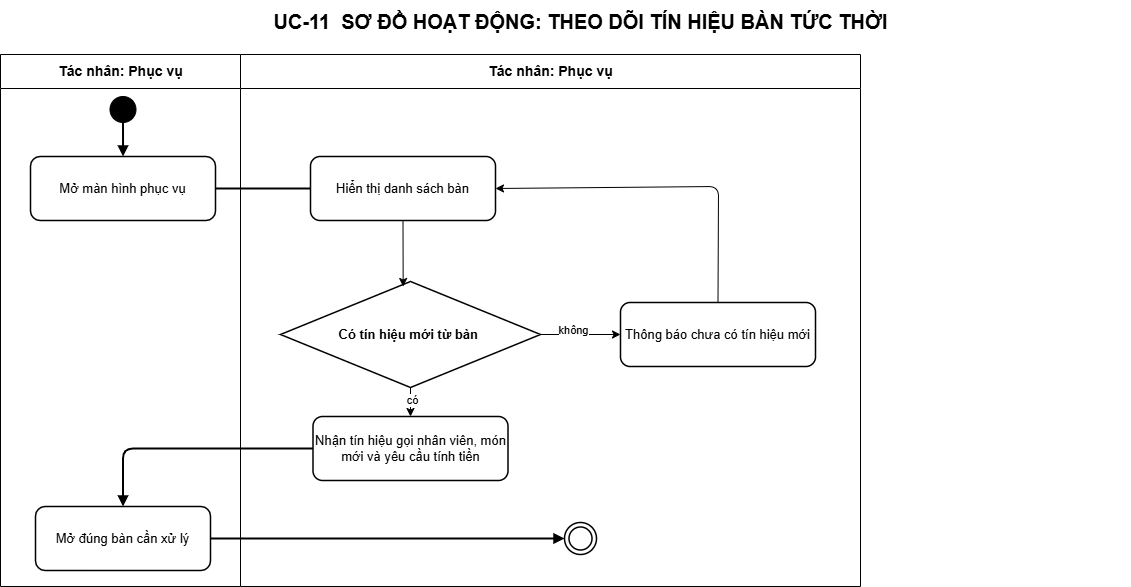

The diagram above was exported from draw.io. Its source (the exported page's mxGraphModel, read from the mxfile embedded in the PNG):
<mxGraphModel dx="1100" dy="331" grid="1" gridSize="10" guides="1" tooltips="1" connect="1" arrows="1" fold="1" page="1" pageScale="1" pageWidth="1200" pageHeight="988" math="0" shadow="0">
  <root>
    <mxCell id="0" />
    <mxCell id="1" parent="0" />
    <mxCell id="11" value="Tác nhân: Phục vụ" style="swimlane;html=1;horizontal=1;startSize=34;fillColor=#ffffff;swimlaneFillColor=#ffffff;strokeColor=#000000;fontColor=#000000;fontStyle=1;fontSize=14;" vertex="1" parent="1">
      <mxGeometry x="260" y="68" width="620" height="532" as="geometry" />
    </mxCell>
    <mxCell id="2" value="Có tín hiệu mới từ bàn&amp;nbsp;" style="rhombus;whiteSpace=wrap;html=1;fillColor=#ffffff;strokeColor=#000000;strokeWidth=1.5;fontColor=#000000;fontSize=13;fontStyle=1;" vertex="1" parent="11">
      <mxGeometry x="40" y="227" width="260" height="106" as="geometry" />
    </mxCell>
    <mxCell id="5" value="Thông báo chưa có tín hiệu mới" style="rounded=1;whiteSpace=wrap;html=1;fillColor=#ffffff;strokeColor=#000000;strokeWidth=1.5;fontColor=#000000;fontSize=13;" vertex="1" parent="11">
      <mxGeometry x="380" y="248" width="195" height="64" as="geometry" />
    </mxCell>
    <mxCell id="6" style="edgeStyle=none;html=1;exitX=1;exitY=0.5;exitDx=0;exitDy=0;entryX=0;entryY=0.5;entryDx=0;entryDy=0;" edge="1" parent="11" source="2" target="5">
      <mxGeometry relative="1" as="geometry" />
    </mxCell>
    <mxCell id="10" value="không" style="edgeLabel;html=1;align=center;verticalAlign=middle;resizable=0;points=[];" vertex="1" connectable="0" parent="6">
      <mxGeometry x="-0.1942" y="5" relative="1" as="geometry">
        <mxPoint as="offset" />
      </mxGeometry>
    </mxCell>
    <mxCell id="step-5" value="Nhận tín hiệu gọi nhân viên, món mới và yêu cầu tính tiền" style="rounded=1;whiteSpace=wrap;html=1;fillColor=#ffffff;strokeColor=#000000;strokeWidth=1.5;fontColor=#000000;fontSize=13;" parent="11" vertex="1">
      <mxGeometry x="72.5" y="362" width="195" height="64" as="geometry" />
    </mxCell>
    <mxCell id="8" style="edgeStyle=none;html=1;exitX=0.5;exitY=1;exitDx=0;exitDy=0;entryX=0.5;entryY=0;entryDx=0;entryDy=0;" edge="1" parent="11" source="2" target="step-5">
      <mxGeometry relative="1" as="geometry" />
    </mxCell>
    <mxCell id="9" value="có" style="edgeLabel;html=1;align=center;verticalAlign=middle;resizable=0;points=[];" vertex="1" connectable="0" parent="8">
      <mxGeometry x="-0.1954" y="1" relative="1" as="geometry">
        <mxPoint as="offset" />
      </mxGeometry>
    </mxCell>
    <mxCell id="title" value="UC-11&amp;nbsp; SƠ ĐỒ HOẠT ĐỘNG: THEO DÕI TÍN HIỆU BÀN TỨC THỜI" style="text;html=1;align=center;verticalAlign=middle;fontSize=20;fontStyle=1;strokeColor=none;fillColor=none;fontColor=#000000;" parent="1" vertex="1">
      <mxGeometry x="50" y="14" width="1100" height="42" as="geometry" />
    </mxCell>
    <mxCell id="actor-lane" value="Tác nhân: Phục vụ" style="swimlane;html=1;horizontal=1;startSize=34;fillColor=#ffffff;swimlaneFillColor=#ffffff;strokeColor=#000000;fontColor=#000000;fontStyle=1;fontSize=14;" parent="1" vertex="1">
      <mxGeometry x="20" y="68" width="240" height="532" as="geometry" />
    </mxCell>
    <mxCell id="step-1" value="Mở màn hình phục vụ" style="rounded=1;whiteSpace=wrap;html=1;fillColor=#ffffff;strokeColor=#000000;strokeWidth=1.5;fontColor=#000000;fontSize=13;" parent="actor-lane" vertex="1">
      <mxGeometry x="30" y="102" width="185" height="64" as="geometry" />
    </mxCell>
    <mxCell id="step-6" value="Mở đúng bàn cần xử lý" style="rounded=1;whiteSpace=wrap;html=1;fillColor=#ffffff;strokeColor=#000000;strokeWidth=1.5;fontColor=#000000;fontSize=13;" parent="actor-lane" vertex="1">
      <mxGeometry x="35" y="452" width="175" height="64" as="geometry" />
    </mxCell>
    <mxCell id="start" value="" style="ellipse;html=1;aspect=fixed;fillColor=#000000;strokeColor=#000000;" parent="1" vertex="1">
      <mxGeometry x="129.5" y="110" width="26" height="26" as="geometry" />
    </mxCell>
    <mxCell id="end" value="" style="ellipse;shape=doubleEllipse;html=1;aspect=fixed;fillColor=#ffffff;strokeColor=#000000;strokeWidth=1.5;" parent="1" vertex="1">
      <mxGeometry x="584" y="536" width="32" height="32" as="geometry" />
    </mxCell>
    <mxCell id="edge-1" value="" style="edgeStyle=orthogonalEdgeStyle;rounded=1;orthogonalLoop=1;jettySize=auto;html=1;endArrow=block;endFill=1;strokeWidth=2" parent="1" source="start" target="step-1" edge="1">
      <mxGeometry relative="1" as="geometry" />
    </mxCell>
    <mxCell id="edge-2" value="" style="edgeStyle=orthogonalEdgeStyle;rounded=1;orthogonalLoop=1;jettySize=auto;html=1;endArrow=block;endFill=1;strokeWidth=2" parent="1" source="step-1" edge="1">
      <mxGeometry relative="1" as="geometry">
        <mxPoint x="430" y="202" as="targetPoint" />
      </mxGeometry>
    </mxCell>
    <mxCell id="edge-8" value="" style="edgeStyle=orthogonalEdgeStyle;rounded=1;orthogonalLoop=1;jettySize=auto;html=1;endArrow=block;endFill=1;strokeWidth=2" parent="1" source="step-5" target="step-6" edge="1">
      <mxGeometry relative="1" as="geometry" />
    </mxCell>
    <mxCell id="edge-9" value="" style="edgeStyle=orthogonalEdgeStyle;rounded=1;orthogonalLoop=1;jettySize=auto;html=1;endArrow=block;endFill=1;strokeWidth=2" parent="1" source="step-6" target="end" edge="1">
      <mxGeometry relative="1" as="geometry" />
    </mxCell>
    <mxCell id="15" style="edgeStyle=none;html=1;exitX=0.5;exitY=1;exitDx=0;exitDy=0;" edge="1" parent="1" source="4">
      <mxGeometry relative="1" as="geometry">
        <mxPoint x="422.66666666666674" y="300" as="targetPoint" />
      </mxGeometry>
    </mxCell>
    <mxCell id="4" value="Hiển thị danh sách bàn" style="rounded=1;whiteSpace=wrap;html=1;fillColor=#ffffff;strokeColor=#000000;strokeWidth=1.5;fontColor=#000000;fontSize=13;" vertex="1" parent="1">
      <mxGeometry x="330" y="170" width="185" height="64" as="geometry" />
    </mxCell>
    <mxCell id="7" style="edgeStyle=none;html=1;exitX=0.5;exitY=0;exitDx=0;exitDy=0;entryX=1;entryY=0.5;entryDx=0;entryDy=0;" edge="1" parent="1" source="5" target="4">
      <mxGeometry relative="1" as="geometry">
        <Array as="points">
          <mxPoint x="738" y="200" />
        </Array>
      </mxGeometry>
    </mxCell>
  </root>
</mxGraphModel>